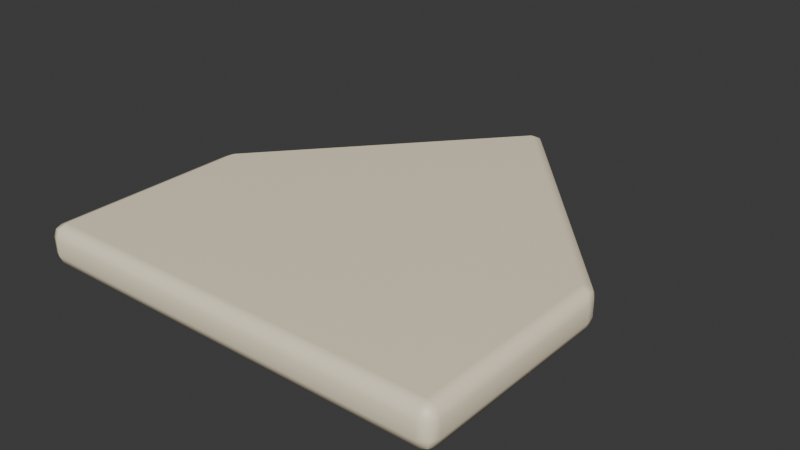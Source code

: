 # Source: home-plate.blend  (saved by Blender 5.2.44; exported with 4.5.12 LTS)
import bpy
from mathutils import Matrix  # noqa: F401  (used for matrix-valued properties, if any)

bpy.ops.wm.read_factory_settings(use_empty=True)
scene = bpy.context.scene
scene.name = 'Scene'

# ---- collections
col_collection = bpy.data.collections.new('Collection'); scene.collection.children.link(col_collection)

# ---- materials (node trees are filled in below, after node groups)
mat_cream = bpy.data.materials.new('cream')
mat_cream.diffuse_color = (1.0, 0.8879, 0.6514, 1.0)

# ---- material node trees
mat_cream.use_nodes = True; mat_cream.node_tree.nodes.clear()
_N = mat_cream.node_tree.nodes; _L = mat_cream.node_tree.links
n0 = _N.new('ShaderNodeBsdfPrincipled'); n0.name = 'Principled BSDF'; n0.location = (-200, 100)
n0.inputs[0].default_value = (1.0, 0.8879, 0.6514, 1.0)
n0.inputs[2].default_value = 0.48
n0.inputs[10].default_value = 0.005
n1 = _N.new('ShaderNodeOutputMaterial'); n1.name = 'Material Output'; n1.location = (200, 100)
_L.new(n0.outputs[0], n1.inputs[0])
n1.is_active_output = True

# ---- world
world_world = bpy.data.worlds.new('World'); scene.world = world_world
world_world.use_nodes = True; world_world.node_tree.nodes.clear()
_N = world_world.node_tree.nodes; _L = world_world.node_tree.links
n0 = _N.new('ShaderNodeOutputWorld'); n0.name = 'World Output'; n0.location = (200, 100)
n1 = _N.new('ShaderNodeBackground'); n1.name = 'Background'; n1.location = (-200, 100)
n1.inputs[0].default_value = (0.05088, 0.05088, 0.05088, 1.0)
_L.new(n1.outputs[0], n0.inputs[0])
n0.is_active_output = True
world_world.color = (0.25, 0.35, 0.4)
world_world.sun_shadow_jitter_overblur = 0.0

# ---- meshes
me_five_sided_rubber = bpy.data.meshes.new('Five-sided rubber')
me_five_sided_rubber.from_pydata([(-0.42, -0.42, 0.06), (0.42, -0.42, 0.06), (0.42, 0.0, 0.06), (0.0, 0.48, 0.06), (-0.42, 0.0, 0.06), (-0.42, -0.42, 0.14), (0.42, -0.42, 0.14), (0.42, 0.0, 0.14), (0.0, 0.48, 0.14), (-0.42, 0.0, 0.14)], [], [(0, 4, 3, 2, 1), (5, 6, 7, 8, 9), (0, 1, 6, 5), (1, 2, 7, 6), (2, 3, 8, 7), (3, 4, 9, 8), (4, 0, 5, 9)])
me_five_sided_rubber.materials.append(mat_cream)
me_five_sided_rubber.update()

# ---- objects
ob_home_plate = bpy.data.objects.new('Home plate', me_five_sided_rubber)

# ---- transforms, parenting, visibility, modifiers, constraints
ob_home_plate.location = (0.0, 0.0, 0.0)
_m = ob_home_plate.modifiers.new('Soft rubber edge', 'BEVEL')
_m.width = 0.025
_m.width_pct = 0.025
_m.segments = 2
_m = ob_home_plate.modifiers.new('Weighted normals', 'WEIGHTED_NORMAL')

# ---- collection membership
col_collection.objects.link(ob_home_plate)

# ---- scene / render settings (as saved in the file)
scene.frame_start = 1; scene.frame_end = 250; scene.frame_set(1)
scene.render.engine = 'BLENDER_EEVEE_NEXT'
scene.render.bake_bias = 0.0
scene.render.bake_samples = 0
scene.render.compositor_device = 'GPU'
scene.eevee.use_volume_custom_range = False
scene.eevee.fast_gi_thickness_near = 0.1
scene.eevee.fast_gi_thickness_far = 0.0
scene.eevee.ray_tracing_options.screen_trace_thickness = 0.1
bpy.context.view_layer.update()

# ---- added for rendering (the .blend has no active camera and no usable light): camera, sun
cam_auto = bpy.data.cameras.new('AutoCamera')
cam_auto.lens = 50.0
cam_auto.sensor_width = 36.0
cam_auto.clip_end = 1000.0
ob_auto_camera = bpy.data.objects.new('AutoCamera', cam_auto)
scene.collection.objects.link(ob_auto_camera)
ob_auto_camera.location = (1.13407, -1.33636, 1.00726)
ob_auto_camera.rotation_euler = (1.09748, -7.21219e-08, 0.694738)
scene.camera = ob_auto_camera
light_auto_sun = bpy.data.lights.new('AutoSun', 'SUN')
light_auto_sun.energy = 3.0
light_auto_sun.angle = 0.0523599
ob_auto_sun = bpy.data.objects.new('AutoSun', light_auto_sun)
scene.collection.objects.link(ob_auto_sun)
ob_auto_sun.rotation_euler = (0.872665, 0.174533, 0.523599)
bpy.context.view_layer.update()
